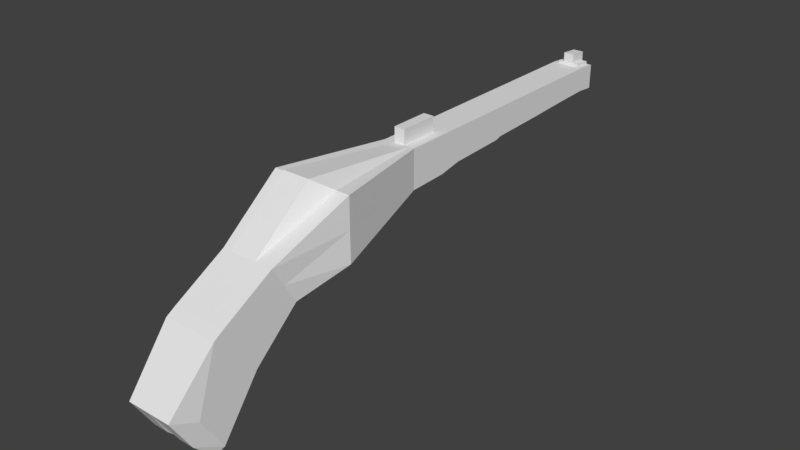 # Source: rifle.blend  (saved by Blender 2.78.0; exported with 4.5.12 LTS)
import bpy
from mathutils import Matrix  # noqa: F401  (used for matrix-valued properties, if any)

bpy.ops.wm.read_factory_settings(use_empty=True)
scene = bpy.context.scene
scene.name = 'Scene'

# ---- collections
col_collection_1 = bpy.data.collections.new('Collection 1'); scene.collection.children.link(col_collection_1)

# ---- world
world_world = bpy.data.worlds.new('World'); scene.world = world_world
world_world.color = (0.05088, 0.05088, 0.05088)
world_world.use_sun_shadow = False
world_world.sun_shadow_jitter_overblur = 0.0
world_world.cycles.sampling_method = 'MANUAL'

# ---- meshes
me_cube_002 = bpy.data.meshes.new('Cube.002')
me_cube_002.from_pydata([(-0.2599, -0.9735, -0.1367), (-0.2599, -0.9741, 0.1287), (-0.2599, 0.6307, -0.04427), (-0.2599, 0.6316, 0.1287), (-0.0333, -0.9735, -0.1367), (-0.0333, -0.9741, 0.1287), (-0.0333, 0.6307, -0.04427), (-0.0333, 0.6316, 0.1287), (-0.3025, -2.985, -1.077), (-0.3025, -3.26, -0.7124), (0.009262, -2.985, -1.077), (0.009262, -3.26, -0.7124), (-0.2599, 0.3547, -0.05307), (-0.2599, 0.05806, -0.06627), (-0.2599, -0.356, -0.07946), (-0.2599, -0.3982, -0.09266), (-0.2599, -0.8123, -0.1059), (-0.2599, -0.8836, -0.1191), (-0.2599, -0.8839, 0.1287), (-0.2599, -0.8123, 0.1287), (-0.2599, -0.3981, 0.1287), (-0.2599, -0.3557, 0.1287), (-0.2599, 0.0586, 0.1287), (-0.2599, 0.3554, 0.1287), (-0.0333, -0.8836, -0.1191), (-0.0333, -0.8123, -0.1059), (-0.0333, -0.3982, -0.09266), (-0.0333, -0.356, -0.07946), (-0.0333, 0.05806, -0.06627), (-0.0333, 0.3547, -0.05307), (-0.0333, 0.3554, 0.1287), (-0.0333, 0.0586, 0.1287), (-0.0333, -0.3557, 0.1287), (-0.0333, -0.3981, 0.1287), (-0.0333, -0.8123, 0.1287), (-0.0333, -0.8839, 0.1287), (-0.3329, -2.521, -0.1199), (0.03962, -2.521, -0.1199), (0.03962, -2.355, -0.3945), (-0.3329, -2.355, -0.3945), (-0.3329, -2.882, -0.3203), (-0.3329, -2.946, -0.3589), (-0.3329, -2.67, -0.67), (-0.3329, -2.936, -1.028), (0.03962, -2.946, -0.3589), (0.03962, -2.882, -0.3203), (0.03962, -2.936, -1.028), (0.03962, -2.67, -0.67), (-0.0333, -1.255, 0.1287), (-0.0333, -1.255, -0.1456), (-0.2599, -1.255, 0.1287), (-0.2599, -1.255, -0.1456), (-0.4288, -2.015, 0.1525), (-0.4288, -2.014, -0.274), (0.1355, -2.015, 0.1525), (0.1355, -2.014, -0.274), (-0.2599, 0.7583, -0.0545), (-0.2599, 0.7592, 0.1185), (-0.0333, 0.7583, -0.0545), (-0.0333, 0.7592, 0.1185), (-0.1466, 0.6307, -0.04427), (-0.1466, 0.6316, 0.1287), (-0.1466, -0.9735, -0.1367), (-0.1466, -0.9741, 0.1287), (-0.1466, -2.985, -1.077), (-0.1466, -3.26, -0.7124), (-0.1466, 0.3554, 0.1287), (-0.1466, 0.0586, 0.1287), (-0.1466, -0.3557, 0.1287), (-0.1466, -0.3981, 0.1287), (-0.1466, -0.8123, 0.1287), (-0.1466, -0.8839, 0.1287), (-0.1466, 0.3547, -0.05307), (-0.1466, 0.05806, -0.06627), (-0.1466, -0.356, -0.07946), (-0.1466, -0.3982, -0.09266), (-0.1466, -0.8123, -0.1059), (-0.1466, -0.8836, -0.1191), (-0.1466, -2.355, -0.3945), (-0.1466, -2.521, -0.1199), (-0.1466, -2.67, -0.67), (-0.1466, -2.936, -1.028), (-0.1466, -2.882, -0.3203), (-0.1466, -2.946, -0.3589), (-0.1466, -1.255, 0.1287), (-0.1466, -1.255, -0.1456), (-0.1466, -2.132, 0.2341), (-0.1466, -2.014, -0.274), (-0.1466, 0.7583, -0.0545), (-0.1466, 0.7592, 0.1185), (-0.1844, 0.6307, -0.04427), (-0.2222, 0.6307, -0.04427), (-0.1844, -0.9741, 0.1287), (-0.2222, -0.9741, 0.1287), (-0.1986, -3.26, -0.7124), (-0.2505, -3.26, -0.7124), (-0.1844, 0.3547, -0.05307), (-0.2222, 0.3547, -0.05307), (-0.1844, 0.05806, -0.06627), (-0.2222, 0.05806, -0.06627), (-0.1844, -0.356, -0.07946), (-0.2222, -0.356, -0.07946), (-0.1844, -0.3982, -0.09266), (-0.2222, -0.3982, -0.09266), (-0.1844, -0.8123, -0.1059), (-0.2222, -0.8123, -0.1059), (-0.1844, -0.8836, -0.1191), (-0.2222, -0.8836, -0.1191), (-0.2087, -2.355, -0.3945), (-0.2708, -2.355, -0.3945), (-0.2087, -2.67, -0.67), (-0.2708, -2.67, -0.67), (-0.2087, -2.936, -1.028), (-0.2708, -2.936, -1.028), (-0.1844, -1.255, -0.1456), (-0.2222, -1.255, -0.1456), (-0.2407, -2.014, -0.274), (-0.3347, -2.014, -0.274), (-0.1844, 0.7583, -0.0545), (-0.2222, 0.7583, -0.0545), (-0.2222, 0.6316, 0.1287), (-0.1844, 0.6316, 0.1287), (-0.2222, -0.9735, -0.1367), (-0.1844, -0.9735, -0.1367), (-0.2505, -2.985, -1.077), (-0.1986, -2.985, -1.077), (-0.2222, 0.3554, 0.1287), (-0.1844, 0.3554, 0.1287), (-0.2222, 0.0586, 0.1287), (-0.1844, 0.0586, 0.1287), (-0.2222, -0.3557, 0.1287), (-0.1844, -0.3557, 0.1287), (-0.2222, -0.3981, 0.1287), (-0.1844, -0.3981, 0.1287), (-0.2222, -0.8123, 0.1287), (-0.1844, -0.8123, 0.1287), (-0.2222, -0.8839, 0.1287), (-0.1844, -0.8839, 0.1287), (-0.2708, -2.521, -0.1199), (-0.2087, -2.521, -0.1199), (-0.2708, -2.882, -0.3203), (-0.2087, -2.882, -0.3203), (-0.2708, -2.946, -0.3589), (-0.2087, -2.946, -0.3589), (-0.2222, -1.255, 0.1287), (-0.1844, -1.255, 0.1287), (-0.3347, -2.015, 0.1525), (-0.2407, -2.132, 0.2341), (-0.2222, 0.7592, 0.1185), (-0.1844, 0.7592, 0.1185), (-0.1089, 0.6316, 0.1287), (-0.07108, 0.6316, 0.1287), (-0.1089, -0.9735, -0.1367), (-0.07108, -0.9735, -0.1367), (-0.09466, -2.985, -1.077), (-0.0427, -2.985, -1.077), (-0.1089, 0.3554, 0.1287), (-0.07108, 0.3554, 0.1287), (-0.1089, 0.0586, 0.1287), (-0.07108, 0.0586, 0.1287), (-0.1089, -0.3557, 0.1287), (-0.07108, -0.3557, 0.1287), (-0.1089, -0.3981, 0.1287), (-0.07108, -0.3981, 0.1287), (-0.1089, -0.8123, 0.1287), (-0.07108, -0.8123, 0.1287), (-0.1089, -0.8839, 0.1287), (-0.07108, -0.8839, 0.1287), (-0.08454, -2.521, -0.1199), (-0.02246, -2.521, -0.1199), (-0.08454, -2.882, -0.3203), (-0.02246, -2.882, -0.3203), (-0.08454, -2.946, -0.3589), (-0.02246, -2.946, -0.3589), (-0.1089, -1.255, 0.1287), (-0.07108, -1.255, 0.1287), (-0.05258, -2.132, 0.2341), (0.04146, -2.015, 0.1525), (-0.1089, 0.7592, 0.1185), (-0.07108, 0.7592, 0.1185), (-0.07108, 0.6307, -0.04427), (-0.1089, 0.6307, -0.04427), (-0.07108, -0.9741, 0.1287), (-0.1089, -0.9741, 0.1287), (-0.0427, -3.26, -0.7124), (-0.09466, -3.26, -0.7124), (-0.07108, 0.3547, -0.05307), (-0.1089, 0.3547, -0.05307), (-0.07108, 0.05806, -0.06627), (-0.1089, 0.05806, -0.06627), (-0.07108, -0.356, -0.07946), (-0.1089, -0.356, -0.07946), (-0.07108, -0.3982, -0.09266), (-0.1089, -0.3982, -0.09266), (-0.07108, -0.8123, -0.1059), (-0.1089, -0.8123, -0.1059), (-0.07108, -0.8836, -0.1191), (-0.1089, -0.8836, -0.1191), (-0.02246, -2.355, -0.3945), (-0.08454, -2.355, -0.3945), (-0.02246, -2.67, -0.67), (-0.08454, -2.67, -0.67), (-0.02246, -2.936, -1.028), (-0.08454, -2.936, -1.028), (-0.07108, -1.255, -0.1456), (-0.1089, -1.255, -0.1456), (0.04146, -2.014, -0.274), (-0.05258, -2.014, -0.274), (-0.07108, 0.7583, -0.0545), (-0.1089, 0.7583, -0.0545), (-0.2599, -0.9738, -0.003983), (-0.2599, 0.6312, 0.04221), (-0.3025, -3.122, -0.9388), (-0.2599, -0.8837, 0.004816), (-0.2599, -0.8123, 0.01142), (-0.2599, -0.3981, 0.01801), (-0.2599, -0.3558, 0.02461), (-0.2599, 0.05833, 0.03121), (-0.2599, 0.355, 0.03781), (-0.3329, -2.438, -0.2572), (-0.3329, -2.776, -0.4951), (-0.3329, -3.085, -0.7809), (-0.2599, -1.255, -0.008461), (-0.4288, -2.015, -0.06079), (-0.2599, 0.7588, 0.03198), (-0.2222, 0.7588, 0.03198), (-0.1844, 0.7588, 0.03198), (-0.1986, -3.122, -0.9388), (-0.2505, -3.122, -0.9388), (-0.0333, 0.6312, 0.04221), (-0.0333, -0.9738, -0.003983), (0.009262, -3.122, -0.9388), (-0.0333, 0.355, 0.03781), (-0.0333, 0.05833, 0.03121), (-0.0333, -0.3558, 0.02461), (-0.0333, -0.3981, 0.01801), (-0.0333, -0.8123, 0.01142), (-0.0333, -0.8837, 0.004816), (0.03962, -2.438, -0.2572), (0.03962, -2.776, -0.4951), (0.03962, -3.085, -0.7809), (-0.0333, -1.255, -0.008461), (0.1355, -2.015, -0.06079), (-0.0333, 0.7588, 0.03198), (-0.0427, -3.122, -0.9388), (-0.09466, -3.122, -0.9388), (-0.1089, 0.7588, 0.03198), (-0.07108, 0.7588, 0.03198), (-0.1809, -2.228, -0.4702), (-0.1809, -2.228, -0.327), (-0.1809, -2.205, -0.4702), (-0.1809, -2.085, -0.327), (-0.03768, -2.228, -0.4702), (-0.03768, -2.228, -0.327), (-0.03768, -2.205, -0.4702), (-0.03768, -2.085, -0.327), (-0.1844, 0.6318, 0.1483), (-0.1466, 0.6318, 0.1483), (-0.1844, 0.7594, 0.1381), (-0.1466, 0.7594, 0.1381), (-0.2222, 0.6318, 0.1483), (-0.2222, 0.7594, 0.1381), (-0.1089, 0.6318, 0.1483), (-0.07108, 0.6318, 0.1483), (-0.1089, 0.7594, 0.1381), (-0.07108, 0.7594, 0.1381), (-0.1844, 0.6323, 0.2122), (-0.1466, 0.6323, 0.2122), (-0.1844, 0.7599, 0.202), (-0.1466, 0.7599, 0.202), (-0.1089, 0.6323, 0.2122), (-0.1089, 0.7599, 0.202), (-0.1089, -0.9741, 0.2318), (-0.1466, -0.9741, 0.2318), (-0.1844, -1.255, 0.2318), (-0.1466, -1.255, 0.2318), (-0.1844, -0.9741, 0.2318), (-0.1089, -1.255, 0.2318), (-0.1277, 0.7583, -0.0545), (-0.1655, 0.7592, 0.1185), (-0.1466, 0.7588, 0.03198), (-0.1655, 0.7583, -0.0545), (-0.1844, 0.7585, -0.01126), (-0.1277, 0.7592, 0.1185), (-0.1089, 0.7585, -0.01126), (-0.1844, 0.759, 0.07522), (-0.1089, 0.759, 0.07522), (-0.1372, 0.7583, -0.0545), (-0.1561, 0.7592, 0.1185), (-0.1466, 0.7585, -0.01126), (-0.175, 0.7583, -0.0545), (-0.1844, 0.7584, -0.03288), (-0.1183, 0.7592, 0.1185), (-0.1089, 0.7584, -0.03288), (-0.1844, 0.7589, 0.0536), (-0.1089, 0.7589, 0.0536), (-0.1183, 0.7583, -0.0545), (-0.175, 0.7592, 0.1185), (-0.1466, 0.759, 0.07522), (-0.1561, 0.7583, -0.0545), (-0.1844, 0.7587, 0.01036), (-0.1372, 0.7592, 0.1185), (-0.1089, 0.7587, 0.01036), (-0.1844, 0.7591, 0.09684), (-0.1089, 0.7591, 0.09684), (-0.1372, 0.5088, -0.05321), (-0.1466, 0.5088, -0.05321), (-0.1561, 0.5096, 0.1197), (-0.1466, 0.5096, 0.1197), (-0.1466, 0.509, -0.009975), (-0.175, 0.5088, -0.05321), (-0.1844, 0.5088, -0.05321), (-0.1844, 0.5089, -0.0316), (-0.1183, 0.5096, 0.1197), (-0.1089, 0.5096, 0.1197), (-0.1089, 0.5089, -0.0316), (-0.1089, 0.5088, -0.05321), (-0.1844, 0.5093, 0.05488), (-0.1844, 0.5092, 0.03326), (-0.1089, 0.5093, 0.05488), (-0.1089, 0.5092, 0.03326), (-0.1183, 0.5088, -0.05321), (-0.1277, 0.5088, -0.05321), (-0.175, 0.5096, 0.1197), (-0.1655, 0.5096, 0.1197), (-0.1466, 0.5094, 0.0765), (-0.1466, 0.5092, 0.03326), (-0.1561, 0.5088, -0.05321), (-0.1655, 0.5088, -0.05321), (-0.1844, 0.5091, 0.01164), (-0.1844, 0.509, -0.009975), (-0.1372, 0.5096, 0.1197), (-0.1277, 0.5096, 0.1197), (-0.1089, 0.5091, 0.01164), (-0.1089, 0.509, -0.009975), (-0.1844, 0.5095, 0.09812), (-0.1844, 0.5094, 0.0765), (-0.1089, 0.5095, 0.09812), (-0.1089, 0.5094, 0.0765), (-0.1844, 0.5096, 0.1197)], [], [(218, 23, 3, 211), (229, 6, 58, 243), (237, 35, 5, 230), (142, 41, 9, 95), (196, 24, 4, 153), (136, 18, 1, 93), (228, 95, 9, 212), (240, 44, 11, 231), (221, 43, 8, 212), (202, 46, 10, 155), (120, 3, 23, 126), (126, 23, 22, 128), (128, 22, 21, 130), (130, 21, 20, 132), (132, 20, 19, 134), (134, 19, 18, 136), (180, 6, 29, 186), (186, 29, 28, 188), (188, 28, 27, 190), (190, 27, 26, 192), (192, 26, 25, 194), (194, 25, 24, 196), (229, 7, 30, 232), (232, 30, 31, 233), (233, 31, 32, 234), (234, 32, 33, 235), (235, 33, 34, 236), (236, 34, 35, 237), (210, 1, 18, 213), (213, 18, 19, 214), (214, 19, 20, 215), (215, 20, 21, 216), (216, 21, 22, 217), (217, 22, 23, 218), (206, 55, 38, 198), (223, 53, 39, 219), (242, 54, 37, 238), (146, 52, 36, 138), (198, 38, 47, 200), (200, 47, 46, 202), (219, 39, 42, 220), (220, 42, 43, 221), (238, 37, 45, 239), (239, 45, 44, 240), (138, 36, 40, 140), (140, 40, 41, 142), (93, 1, 50, 144), (230, 5, 48, 241), (210, 0, 51, 222), (153, 4, 49, 204), (144, 50, 52, 146), (241, 48, 54, 242), (222, 51, 53, 223), (204, 49, 55, 206), (247, 179, 59, 243), (91, 2, 56, 119), (151, 7, 59, 179), (211, 3, 57, 224), (150, 151, 263, 262), (181, 60, 88, 287, 278, 296, 209), (149, 297, 323, 339), (114, 85, 87, 116), (174, 84, 86, 176), (123, 62, 85, 114), (145, 84, 275, 274), (170, 82, 83, 172), (168, 79, 82, 170), (110, 80, 81, 112), (108, 78, 80, 110), (176, 86, 79, 168), (116, 87, 78, 108), (104, 76, 77, 106), (102, 75, 76, 104), (100, 74, 75, 102), (98, 73, 74, 100), (96, 72, 73, 98), (90, 60, 72, 96), (164, 70, 71, 166), (162, 69, 70, 164), (160, 68, 69, 162), (158, 67, 68, 160), (156, 66, 67, 158), (150, 61, 66, 156), (112, 81, 64, 125), (154, 245, 185, 65, 64), (166, 71, 63, 183), (106, 77, 62, 123), (172, 83, 65, 185), (89, 61, 66, 67, 68, 69, 70, 71, 63, 84, 86, 79, 82, 83, 65, 64, 81, 80, 78, 87, 85, 62, 77, 76, 75, 74, 73, 72, 60, 88, 289, 280, 298), (17, 107, 122, 0), (107, 106, 123, 122), (43, 113, 124, 8), (113, 112, 125, 124), (2, 91, 97, 12), (91, 90, 96, 97), (12, 97, 99, 13), (97, 96, 98, 99), (13, 99, 101, 14), (99, 98, 100, 101), (14, 101, 103, 15), (101, 100, 102, 103), (15, 103, 105, 16), (103, 102, 104, 105), (16, 105, 107, 17), (105, 104, 106, 107), (53, 117, 109, 39), (117, 116, 108, 109), (39, 109, 111, 42), (109, 108, 110, 111), (42, 111, 113, 43), (111, 110, 112, 113), (0, 122, 115, 51), (122, 123, 114, 115), (51, 115, 117, 53), (115, 114, 116, 117), (224, 57, 148, 225), (225, 148, 149, 303, 285, 294, 226), (3, 120, 148, 57), (178, 292, 283, 301, 89, 259, 264), (60, 90, 118, 290, 281, 299, 88), (90, 91, 119, 118), (84, 145, 147, 86), (145, 144, 146, 147), (84, 174, 277, 275), (92, 93, 144, 145), (82, 141, 143, 83), (141, 140, 142, 143), (79, 139, 141, 82), (139, 138, 140, 141), (86, 147, 139, 79), (147, 146, 138, 139), (70, 135, 137, 71), (135, 134, 136, 137), (69, 133, 135, 70), (133, 132, 134, 135), (68, 131, 133, 69), (131, 130, 132, 133), (67, 129, 131, 68), (129, 128, 130, 131), (66, 127, 129, 67), (127, 126, 128, 129), (61, 121, 127, 66), (121, 120, 126, 127), (64, 65, 94, 227, 125), (227, 94, 95, 228), (71, 137, 92, 63), (137, 136, 93, 92), (83, 143, 94, 65), (143, 142, 95, 94), (44, 173, 184, 11), (173, 172, 185, 184), (35, 167, 182, 5), (167, 166, 183, 182), (231, 11, 184, 244), (244, 184, 185, 245), (7, 151, 157, 30), (151, 150, 156, 157), (30, 157, 159, 31), (157, 156, 158, 159), (31, 159, 161, 32), (159, 158, 160, 161), (32, 161, 163, 33), (161, 160, 162, 163), (33, 163, 165, 34), (163, 162, 164, 165), (34, 165, 167, 35), (165, 164, 166, 167), (54, 177, 169, 37), (177, 176, 168, 169), (37, 169, 171, 45), (169, 168, 170, 171), (45, 171, 173, 44), (171, 170, 172, 173), (5, 182, 175, 48), (182, 183, 174, 175), (48, 175, 177, 54), (175, 174, 176, 177), (6, 180, 208, 58), (180, 181, 209, 208), (149, 148, 261, 258), (61, 150, 262, 257), (301, 283, 332, 331), (246, 295, 286, 304, 178, 179, 247), (85, 205, 207, 87), (205, 204, 206, 207), (62, 152, 205, 85), (152, 153, 204, 205), (80, 201, 203, 81), (201, 200, 202, 203), (78, 199, 201, 80), (199, 198, 200, 201), (87, 207, 199, 78), (207, 206, 198, 199), (76, 195, 197, 77), (195, 194, 196, 197), (75, 193, 195, 76), (193, 192, 194, 195), (74, 191, 193, 75), (191, 190, 192, 193), (73, 189, 191, 74), (189, 188, 190, 191), (72, 187, 189, 73), (187, 186, 188, 189), (60, 181, 187, 72), (181, 180, 186, 187), (81, 203, 154, 64), (203, 202, 155, 154), (77, 197, 152, 62), (197, 196, 153, 152), (125, 227, 228, 124), (119, 225, 226, 300, 282, 291, 118), (56, 224, 225, 119), (2, 211, 224, 56), (50, 222, 223, 52), (1, 210, 222, 50), (40, 220, 221, 41), (36, 219, 220, 40), (52, 223, 219, 36), (13, 217, 218, 12), (14, 216, 217, 13), (15, 215, 216, 14), (16, 214, 215, 15), (17, 213, 214, 16), (0, 210, 213, 17), (41, 221, 212, 9), (124, 228, 212, 8), (12, 218, 211, 2), (209, 293, 284, 302, 246, 247, 208), (155, 244, 245, 154), (10, 231, 244, 155), (208, 247, 243, 58), (49, 241, 242, 55), (4, 230, 241, 49), (47, 239, 240, 46), (38, 238, 239, 47), (55, 242, 238, 38), (25, 236, 237, 24), (26, 235, 236, 25), (27, 234, 235, 26), (28, 233, 234, 27), (29, 232, 233, 28), (6, 229, 232, 29), (46, 240, 231, 10), (24, 237, 230, 4), (7, 229, 243, 59), (248, 249, 251, 250), (250, 251, 255, 254), (254, 255, 253, 252), (252, 253, 249, 248), (250, 254, 252, 248), (255, 251, 249, 253), (259, 258, 268, 269), (260, 256, 258, 261), (257, 262, 270, 267), (262, 263, 265, 264), (121, 61, 257, 256), (179, 178, 264, 265), (148, 120, 260, 261), (89, 288, 279, 297, 149, 258, 259), (151, 179, 265, 263), (120, 121, 256, 260), (266, 267, 269, 268), (267, 270, 271, 269), (258, 256, 266, 268), (262, 264, 271, 270), (256, 257, 267, 266), (264, 259, 269, 271), (272, 273, 275, 277), (273, 276, 274, 275), (92, 145, 274, 276), (63, 92, 276, 273), (183, 63, 273, 272), (174, 183, 272, 277), (311, 312, 330, 329, 318, 317, 336, 335, 339, 323, 324, 307, 308, 325, 326, 309, 306, 327, 328, 310), (306, 309, 326, 325, 308, 331, 332, 313, 314, 337, 338, 319, 320, 333, 334, 315, 316, 321, 322, 305), (302, 284, 334, 333), (285, 303, 335, 336), (88, 299, 327, 306), (304, 286, 338, 337), (300, 226, 318, 329), (278, 287, 305, 322), (89, 301, 331, 308), (118, 291, 312, 311), (279, 288, 307, 324), (246, 302, 333, 320), (287, 88, 306, 305), (303, 149, 339, 335), (281, 290, 310, 328), (288, 89, 308, 307), (178, 304, 337, 314), (291, 282, 330, 312), (296, 278, 322, 321), (283, 292, 313, 332), (293, 209, 316, 315), (297, 279, 324, 323), (284, 293, 315, 334), (295, 246, 320, 319), (294, 285, 336, 317), (299, 281, 328, 327), (286, 295, 319, 338), (292, 178, 314, 313), (282, 300, 329, 330), (290, 118, 311, 310), (209, 296, 321, 316), (226, 294, 317, 318)])
me_cube_002.use_remesh_preserve_volume = False
me_cube_002.use_remesh_preserve_attributes = False
me_cube_002.use_mirror_vertex_groups = False
me_cube_002.update()

# ---- objects
ob_cube = bpy.data.objects.new('Cube', me_cube_002)

# ---- transforms, parenting, visibility, modifiers, constraints
ob_cube.location = (0.0, 0.0, 0.2186)
ob_cube.lineart.crease_threshold = 0.0

# ---- collection membership
col_collection_1.objects.link(ob_cube)

# ---- scene / render settings (as saved in the file)
scene.frame_start = 1; scene.frame_end = 250; scene.frame_set(1)
scene.render.engine = 'BLENDER_EEVEE_NEXT'
scene.render.resolution_percentage = 50
scene.render.dither_intensity = 0.0
scene.cycles.use_denoising = False
scene.cycles.samples = 128
scene.cycles.sampling_pattern = 'TABULATED_SOBOL'
scene.cycles.light_sampling_threshold = 0.0
scene.cycles.use_adaptive_sampling = False
scene.cycles.use_light_tree = False
scene.cycles.blur_glossy = 0.0
scene.cycles.sample_clamp_indirect = 0.0
scene.view_settings.view_transform = 'Standard'
bpy.context.view_layer.update()

# ---- added for rendering (the .blend has no active camera and no usable light): camera, sun
cam_auto = bpy.data.cameras.new('AutoCamera')
cam_auto.lens = 50.0
cam_auto.sensor_width = 36.0
cam_auto.clip_end = 1000.0
ob_auto_camera = bpy.data.objects.new('AutoCamera', cam_auto)
scene.collection.objects.link(ob_auto_camera)
ob_auto_camera.location = (3.79987, -5.98563, 2.95424)
ob_auto_camera.rotation_euler = (1.09748, -7.21219e-08, 0.694738)
scene.camera = ob_auto_camera
light_auto_sun = bpy.data.lights.new('AutoSun', 'SUN')
light_auto_sun.energy = 3.0
light_auto_sun.angle = 0.0523599
ob_auto_sun = bpy.data.objects.new('AutoSun', light_auto_sun)
scene.collection.objects.link(ob_auto_sun)
ob_auto_sun.rotation_euler = (0.872665, 0.174533, 0.523599)
bpy.context.view_layer.update()
